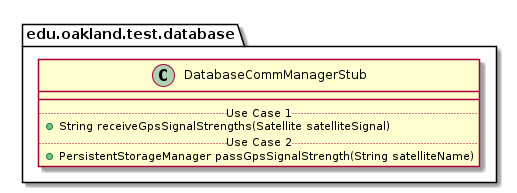

The diagram above was rendered by PlantUML. Its source (embedded in the PNG):
@startuml DatabaseCommManagerStub

package edu.oakland.test.database {
    class DatabaseCommManagerStub {
        __
        .. Use Case 1 ..
        + String receiveGpsSignalStrengths(Satellite satelliteSignal)
        .. Use Case 2 ..
        + PersistentStorageManager passGpsSignalStrength(String satelliteName)
    }
}

@enduml